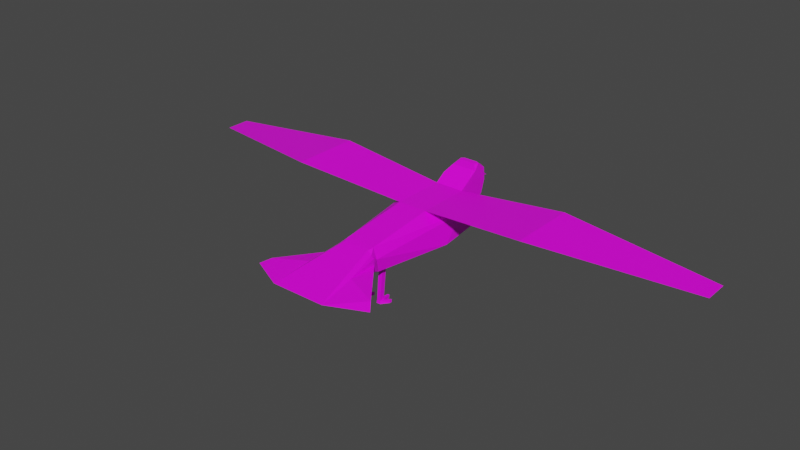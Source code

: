 # Source: bird.blend  (saved by Blender 2.92.15; exported with 4.5.12 LTS)
import bpy
from mathutils import Matrix  # noqa: F401  (used for matrix-valued properties, if any)

bpy.ops.wm.read_factory_settings(use_empty=True)
scene = bpy.context.scene
scene.name = 'Scene'

# ---- collections
col_collection = bpy.data.collections.new('Collection'); scene.collection.children.link(col_collection)

# ---- images (referenced by path relative to the original .blend; pixels are not part of the script)
import os
ASSET_DIR = os.environ.get("B2B_ASSET_DIR", "")  # directory of the original .blend (textures are referenced by path, not embedded)
HERE = os.path.dirname(os.path.abspath(__file__))  # packed textures are extracted next to this script under _unpacked/

def load_image(name, relpath, width, height, colorspace="sRGB"):
    """Load a texture the original file referenced (path relative to the .blend, or extracted next to this script)."""
    p = next((c for c in (os.path.join(HERE, relpath), os.path.join(ASSET_DIR, relpath)) if relpath and os.path.exists(c)), "")
    if p:
        img = bpy.data.images.load(p, check_existing=True)
        img.name = name
    else:  # same state as the original file: an image datablock whose file is absent (Cycles renders it pink)
        img = bpy.data.images.new(name, width, height)
        img.source = "FILE"
        img.filepath = "//" + (relpath or name)
    img.colorspace_settings.name = colorspace
    return img
img_material_base_color = load_image('Material Base Color', 'Material Base Color.png', 1024, 1024, 'sRGB')

# ---- materials (node trees are filled in below, after node groups)
mat_material = bpy.data.materials.new('Material')
mat_material.alpha_threshold = 0.0
mat_material.use_transparent_shadow = False
mat_material.line_color = (0.0, 0.0, 0.0, 1.0)

# ---- material node trees
mat_material.use_nodes = True; mat_material.node_tree.nodes.clear()
_N = mat_material.node_tree.nodes; _L = mat_material.node_tree.links
n0 = _N.new('ShaderNodeOutputMaterial'); n0.name = 'Material Output'; n0.location = (300, 300)
n1 = _N.new('ShaderNodeBsdfPrincipled'); n1.name = 'Principled BSDF'; n1.location = (10, 300)
n1.distribution = 'GGX'
n1.subsurface_method = 'BURLEY'
n1.inputs[2].default_value = 0.4
n1.inputs[3].default_value = 1.45
n1.inputs[27].default_value = (0.0, 0.0, 0.0, 1.0)
n1.inputs[28].default_value = 1.0
n2 = _N.new('ShaderNodeTexImage'); n2.name = 'Image Texture'; n2.location = (-280, 275)
n2.image = img_material_base_color
_L.new(n1.outputs[0], n0.inputs[0])
_L.new(n2.outputs[0], n1.inputs[0])
n0.is_active_output = True

# ---- world
world_world = bpy.data.worlds.new('World'); scene.world = world_world
world_world.use_nodes = True; world_world.node_tree.nodes.clear()
_N = world_world.node_tree.nodes; _L = world_world.node_tree.links
n0 = _N.new('ShaderNodeOutputWorld'); n0.name = 'World Output'; n0.location = (300, 300)
n1 = _N.new('ShaderNodeBackground'); n1.name = 'Background'; n1.location = (10, 300)
n1.inputs[0].default_value = (0.05088, 0.05088, 0.05088, 1.0)
_L.new(n1.outputs[0], n0.inputs[0])
n0.is_active_output = True
world_world.color = (0.05088, 0.05088, 0.05088)
world_world.use_sun_shadow = False
world_world.sun_shadow_jitter_overblur = 0.0

# ---- meshes
me_cube = bpy.data.meshes.new('Cube')
me_cube.from_pydata([(0.5545, 0.2307, -3.114), (0.5545, 0.9925, -2.444), (1.218, 0.8697, -2.527), (0.5545, -0.3692, -2.106), (0.5545, -0.06305, -2.699), (1.218, -0.05431, -2.1), (0.5545, -0.2529, 2.243), (-0.5545, 0.2307, -3.114), (-1.218, 0.8697, -2.527), (-0.5545, 0.9925, -2.444), (-1.218, -0.05431, -2.1), (-0.5545, -0.06305, -2.699), (-0.5545, -0.3692, -2.106), (-0.5545, -0.2529, 2.243), (-0.5545, -0.5426, -0.7613), (-1.218, -0.2278, -0.7556), (0.5545, 0.9925, -0.3798), (1.218, 0.6869, -1.5), (-0.5545, 0.9925, -0.3798), (-1.218, 0.6869, -1.5), (0.5545, -0.5426, -0.7613), (1.218, -0.2278, -0.7556), (4.745, 1.486, -2.444), (10.42, 0.822, -2.444), (-10.42, 0.822, -2.444), (-4.741, 1.486, -2.444), (10.42, 0.822, -1.5), (-4.741, 1.486, 0.1684), (4.745, 1.486, 0.1684), (-10.42, 0.822, -1.5), (0.7845, 0.2198, 2.514), (0.7262, 0.326, 2.329), (0.7561, 0.4323, 2.48), (0.5545, 0.6946, 2.287), (0.5072, 0.663, 2.504), (0.6855, 0.5484, 2.545), (2.143, 0.1841, 4.242), (0.8974, 0.3059, 3.762), (1.054, 0.1078, 5.277), (2.401, 0.04629, 4.576), (0.688, -0.05097, 2.475), (0.6906, -0.1872, 2.199), (0.6713, 0.002761, 2.774), (0.5185, 0.01757, 2.919), (0.5545, -0.08505, 2.692), (-0.7262, 0.326, 2.329), (-0.7845, 0.2198, 2.514), (-0.7561, 0.4323, 2.48), (-2.143, 0.1841, 4.242), (-2.401, 0.04629, 4.576), (-1.013, 0.1078, 5.277), (-0.8974, 0.3059, 3.762), (-0.6855, 0.5484, 2.545), (-0.5072, 0.663, 2.504), (-0.5545, 0.6946, 2.287), (-0.6713, 0.002761, 2.774), (-0.5545, -0.08505, 2.692), (-0.5185, 0.01757, 2.919), (-0.688, -0.05097, 2.475), (-0.6906, -0.1872, 2.199), (4.744, 1.351, -1.5), (4.744, 1.351, -2.444), (-4.722, 1.35, -1.5), (-4.736, 1.351, -2.444), (-0.08741, 0.9064, -4.278), (0.08741, 0.9064, -4.278), (0.1536, 0.9261, -3.923), (0.5016, 0.942, -3.856), (0.5545, 0.4931, -3.62), (0.1541, 1.15, -3.998), (0.2619, 1.405, -3.984), (0.3894, 1.34, -3.974), (0.2619, 1.616, -3.687), (0.2979, 1.602, -3.511), (0.3894, 1.604, -3.624), (0.4101, 1.5, -3.207), (0.5545, 1.264, -2.857), (0.5016, 1.435, -3.272), (-0.4101, 1.5, -3.207), (-0.5016, 1.435, -3.272), (-0.5545, 1.264, -2.857), (-0.2979, 1.602, -3.511), (-0.2619, 1.616, -3.687), (-0.3894, 1.604, -3.624), (-0.2619, 1.405, -3.984), (-0.1541, 1.15, -3.998), (-0.3894, 1.34, -3.974), (-0.1536, 0.9261, -3.923), (-0.5545, 0.4931, -3.62), (-0.5016, 0.942, -3.856), (-0.008219, 0.8711, -3.923), (0.005629, 1.165, -4.092), (-0.0008813, 0.6828, -4.716), (0.004043, 1.405, -3.984), (-0.4627, -0.3018, 1.736), (0.4627, -0.3018, 1.736), (0.4627, -0.319, 1.558), (0.7632, 0.4032, 3.802), (-0.4627, -0.319, 1.558), (-0.7384, 0.4091, 3.772), (-2.384e-07, 0.04629, 4.576), (0.02082, 0.1078, 5.277), (-0.4463, -1.559, 1.85), (-0.4463, -1.566, 1.672), (-0.2984, -0.3018, 1.736), (0.2984, -0.3018, 1.736), (0.2984, -0.319, 1.558), (-0.2984, -0.319, 1.558), (0.4463, -1.559, 1.85), (0.4463, -1.566, 1.672), (0.3148, -1.566, 1.672), (0.3148, -1.559, 1.85), (-0.3148, -1.559, 1.85), (-0.3148, -1.566, 1.672), (-0.4627, -1.68, 1.696), (-0.2984, -1.68, 1.696), (0.4627, -1.672, 1.875), (0.4627, -1.68, 1.696), (-0.2984, -1.672, 1.875), (-0.4627, -1.672, 1.875), (0.2984, -1.68, 1.696), (0.2984, -1.672, 1.875), (-0.4217, -1.566, 1.342), (-0.3395, -1.566, 1.342), (0.3395, -1.566, 1.342), (0.4217, -1.566, 1.342), (-0.4217, -1.68, 1.366), (-0.3395, -1.68, 1.366), (0.3395, -1.68, 1.366), (0.4217, -1.68, 1.366), (-0.6627, -1.566, 1.505), (-0.6627, -1.559, 1.594), (0.09839, -1.566, 1.505), (0.09839, -1.559, 1.594), (-0.6627, -1.68, 1.517), (-0.6627, -1.672, 1.606), (0.09839, -1.68, 1.517), (0.09839, -1.672, 1.606), (0.6627, -1.559, 1.594), (0.6627, -1.566, 1.505), (-0.09839, -1.559, 1.594), (-0.09839, -1.566, 1.505), (0.6627, -1.672, 1.606), (0.6627, -1.68, 1.517), (-0.09839, -1.672, 1.606), (-0.09839, -1.68, 1.517), (-0.3066, -0.9427, 1.615), (-0.4545, -0.9427, 1.615), (-0.4545, -0.9302, 1.793), (-0.3066, -0.9302, 1.793), (0.3066, -0.9427, 1.615), (0.3066, -0.9302, 1.793), (0.4545, -0.9302, 1.793), (0.4545, -0.9427, 1.615)], [], [(15, 19, 8, 10), (51, 99, 53, 52), (153, 152, 108, 109), (33, 31, 17, 16), (0, 1, 2), (3, 4, 5), (31, 41, 21, 17), (43, 39, 100, 49, 57), (7, 8, 9), (10, 11, 12), (55, 48, 46, 58), (98, 94, 13, 59, 15, 14), (13, 6, 44, 56), (2, 5, 4, 0), (32, 35, 37), (7, 11, 10, 8), (54, 33, 16, 18), (34, 53, 99, 50, 101, 38, 97), (9, 8, 63, 25), (83, 86, 89, 79), (20, 3, 5, 21), (3, 12, 11, 4), (41, 44, 6), (47, 51, 52), (16, 17, 60, 28), (12, 14, 15, 10), (5, 2, 17, 21), (1, 9, 18, 16), (13, 56, 59), (11, 7, 0, 4), (27, 25, 24, 29), (22, 28, 26, 23), (1, 16, 28, 22), (17, 2, 61, 60), (19, 18, 27, 62), (2, 1, 22, 61), (8, 19, 62, 63), (18, 9, 25, 27), (30, 31, 32), (33, 34, 35), (36, 37, 38, 39), (42, 43, 44), (45, 46, 47), (48, 49, 50, 51), (52, 53, 54), (55, 56, 57), (36, 30, 32, 37), (31, 33, 35, 32), (34, 97, 37, 35), (40, 42, 44, 41), (54, 45, 47, 52), (46, 48, 51, 47), (50, 99, 51), (55, 58, 59, 56), (57, 49, 48, 55), (45, 59, 58, 46), (39, 43, 42, 36), (41, 31, 30, 40), (33, 54, 53, 34), (100, 39, 38, 101), (12, 3, 20, 14), (36, 42, 40, 30), (71, 74, 77, 67), (28, 60, 26), (61, 22, 23), (60, 61, 23, 26), (62, 27, 29), (25, 63, 24), (63, 62, 29, 24), (82, 72, 70, 93, 84), (1, 0, 68, 76), (7, 9, 80, 88), (9, 1, 76, 80), (43, 57, 56, 44), (78, 75, 73, 81), (66, 67, 68), (69, 70, 71), (72, 73, 74), (75, 76, 77), (78, 79, 80), (81, 82, 83), (84, 85, 86), (87, 88, 89), (66, 69, 71, 67), (70, 72, 74, 71), (73, 75, 77, 74), (76, 68, 67, 77), (78, 81, 83, 79), (82, 84, 86, 83), (85, 87, 89, 86), (88, 80, 79, 89), (80, 76, 75, 78), (72, 82, 81, 73), (68, 88, 87, 90, 66), (84, 93, 91, 85), (69, 66, 65), (87, 85, 64), (66, 90, 92, 65), (85, 91, 92, 64), (92, 90, 87, 64), (92, 91, 69, 65), (91, 93, 70, 69), (54, 18, 19, 45), (45, 19, 15, 59), (37, 97, 38), (95, 96, 20, 21, 41, 6), (14, 20, 96, 106, 107, 98), (0, 7, 88, 68), (94, 104, 105, 95, 6, 13), (49, 100, 101, 50), (112, 102, 119, 118), (106, 105, 104, 107), (151, 150, 110, 111), (110, 109, 125, 124), (152, 151, 111, 108), (147, 146, 113, 103), (150, 153, 109, 110), (149, 148, 102, 112), (148, 147, 103, 102), (146, 149, 112, 113), (120, 117, 116, 121), (114, 115, 118, 119), (121, 111, 133, 137), (108, 111, 121, 116), (120, 121, 137, 136), (113, 115, 127, 123), (118, 115, 145, 144), (115, 113, 141, 145), (124, 125, 129, 128), (122, 123, 127, 126), (115, 114, 126, 127), (120, 110, 124, 128), (117, 120, 128, 129), (114, 103, 122, 126), (103, 113, 123, 122), (109, 117, 129, 125), (131, 130, 134, 135), (133, 132, 136, 137), (102, 103, 130, 131), (110, 120, 136, 132), (114, 119, 135, 134), (103, 114, 134, 130), (111, 110, 132, 133), (119, 102, 131, 135), (139, 138, 142, 143), (141, 140, 144, 145), (112, 118, 144, 140), (108, 116, 142, 138), (116, 117, 143, 142), (109, 108, 138, 139), (113, 112, 140, 141), (117, 109, 139, 143), (107, 104, 149, 146), (94, 98, 147, 148), (104, 94, 148, 149), (98, 107, 146, 147), (106, 96, 153, 150), (95, 105, 151, 152), (105, 106, 150, 151), (96, 95, 152, 153)])
_uv = me_cube.uv_layers.new(name='UVMap')
_uv.uv.foreach_set('vector', [0.8435, 0.2048, 0.8797, 0.236, 0.8859, 0.2779, 0.8488, 0.2596, 0.3403, 0.4087, 0.3405, 0.4155, 0.2884, 0.4255, 0.2903, 0.4179, 0.6024, 0.904, 0.6097, 0.9041, 0.6097, 0.9298, 0.6024, 0.9294, 0.789, 0.5291, 0.8045, 0.5278, 0.7872, 0.6838, 0.7742, 0.6373, 0.642, 0.8329, 0.6131, 0.8313, 0.6193, 0.8046, 0.5678, 0.08391, 0.5683, 0.05995, 0.5953, 0.08433, 0.8045, 0.5278, 0.8251, 0.5336, 0.8251, 0.6543, 0.7872, 0.6838, 0.5668, 0.2888, 0.6434, 0.3562, 0.5457, 0.3562, 0.448, 0.3562, 0.5246, 0.2888, 0.7286, 0.4697, 0.7059, 0.498, 0.6997, 0.4712, 0.4961, 0.08433, 0.5231, 0.05995, 0.5227, 0.08391, 0.5183, 0.2829, 0.4587, 0.3428, 0.5141, 0.2724, 0.5176, 0.2707, 0.5264, 0.2331, 0.5264, 0.2404, 0.5227, 0.2611, 0.5173, 0.2593, 0.4958, 0.139, 0.5224, 0.1386, 0.5227, 0.2611, 0.5679, 0.2611, 0.5681, 0.2795, 0.523, 0.2795, 0.7787, 0.7254, 0.8167, 0.7089, 0.8148, 0.7327, 0.8025, 0.7493, 0.8004, 0.5216, 0.7955, 0.5188, 0.8071, 0.4697, 0.8603, 0.3029, 0.8489, 0.2857, 0.8488, 0.2596, 0.8859, 0.2779, 0.2794, 0.4237, 0.2794, 0.4687, 0.1703, 0.4692, 0.1703, 0.4241, 0.2884, 0.4667, 0.2884, 0.4255, 0.3405, 0.4155, 0.4024, 0.4037, 0.4024, 0.4457, 0.4024, 0.4876, 0.3417, 0.4765, 0.6997, 0.4712, 0.7059, 0.498, 0.6945, 0.6421, 0.689, 0.6426, 0.812, 0.8492, 0.7951, 0.8552, 0.7842, 0.8419, 0.8141, 0.8331, 0.5675, 0.1386, 0.5678, 0.08391, 0.5953, 0.08433, 0.595, 0.139, 0.5678, 0.08391, 0.5227, 0.08391, 0.5231, 0.05995, 0.5683, 0.05995, 0.5735, 0.2593, 0.5681, 0.2795, 0.5679, 0.2611, 0.8751, 0.07539, 0.8714, 0.02281, 0.8801, 0.07309, 0.4691, 0.4304, 0.5151, 0.4566, 0.516, 0.6011, 0.448, 0.6019, 0.5227, 0.08391, 0.5224, 0.1386, 0.4958, 0.139, 0.4961, 0.08433, 0.8167, 0.7089, 0.7787, 0.7254, 0.7872, 0.6838, 0.8251, 0.6543, 0.08641, 0.4688, 0.08641, 0.4238, 0.1703, 0.4241, 0.1703, 0.4692, 0.5227, 0.2611, 0.523, 0.2795, 0.5173, 0.2593, 0.5231, 0.05995, 0.5236, 0.04325, 0.5687, 0.04325, 0.5683, 0.05995, 0.1914, 0.2559, 0.08525, 0.2554, 0.08681, 0.02281, 0.1252, 0.02299, 0.08525, 0.6405, 0.1914, 0.641, 0.1252, 0.8689, 0.08681, 0.8687, 0.08641, 0.4688, 0.1703, 0.4692, 0.1914, 0.641, 0.08525, 0.6405, 0.5151, 0.4566, 0.5568, 0.4565, 0.5544, 0.6008, 0.516, 0.6011, 0.7562, 0.397, 0.7101, 0.4241, 0.689, 0.2542, 0.757, 0.2554, 0.6193, 0.8046, 0.6131, 0.8313, 0.6024, 0.6598, 0.6079, 0.6601, 0.7979, 0.3977, 0.7562, 0.397, 0.757, 0.2554, 0.7955, 0.2552, 0.1703, 0.4241, 0.08641, 0.4238, 0.08525, 0.2554, 0.1914, 0.2559, 0.8091, 0.5205, 0.8045, 0.5278, 0.8004, 0.5216, 0.2794, 0.4687, 0.2884, 0.4667, 0.2903, 0.4736, 0.3601, 0.5318, 0.3403, 0.4816, 0.4024, 0.4876, 0.374, 0.5419, 0.573, 0.2829, 0.5668, 0.2888, 0.5681, 0.2795, 0.8707, 0.0815, 0.8665, 0.07373, 0.8751, 0.07539, 0.3601, 0.3579, 0.374, 0.347, 0.4024, 0.4037, 0.3403, 0.4087, 0.2903, 0.4179, 0.2884, 0.4255, 0.2794, 0.4237, 0.5183, 0.2829, 0.523, 0.2795, 0.5246, 0.2888, 0.3601, 0.5318, 0.2898, 0.4765, 0.2879, 0.476, 0.3403, 0.4816, 0.8045, 0.5278, 0.789, 0.5291, 0.7955, 0.5188, 0.8004, 0.5216, 0.2884, 0.4667, 0.3417, 0.4765, 0.3403, 0.4816, 0.2903, 0.4736, 0.5736, 0.2707, 0.573, 0.2829, 0.5681, 0.2795, 0.5735, 0.2593, 0.8859, 0.08412, 0.8707, 0.0815, 0.8751, 0.07539, 0.8801, 0.07309, 0.2898, 0.4128, 0.3601, 0.3579, 0.3403, 0.4087, 0.2879, 0.4147, 0.4024, 0.4037, 0.3405, 0.4155, 0.3403, 0.4087, 0.5183, 0.2829, 0.5176, 0.2707, 0.5173, 0.2593, 0.523, 0.2795, 0.5246, 0.2888, 0.448, 0.3562, 0.4587, 0.3428, 0.5183, 0.2829, 0.8707, 0.0815, 0.8497, 0.0863, 0.8556, 0.07524, 0.8665, 0.07373, 0.6434, 0.3562, 0.5668, 0.2888, 0.573, 0.2829, 0.6331, 0.3428, 0.8251, 0.5336, 0.8045, 0.5278, 0.8091, 0.5205, 0.8198, 0.5222, 0.2794, 0.4687, 0.2794, 0.4237, 0.2884, 0.4255, 0.2884, 0.4667, 0.5457, 0.3562, 0.6434, 0.3562, 0.5887, 0.3848, 0.5466, 0.3848, 0.5227, 0.08391, 0.5678, 0.08391, 0.5675, 0.1386, 0.5224, 0.1386, 0.6331, 0.3428, 0.573, 0.2829, 0.5736, 0.2707, 0.5779, 0.2724, 0.8643, 0.3485, 0.8812, 0.3543, 0.8832, 0.3701, 0.8533, 0.3617, 0.448, 0.6019, 0.516, 0.6011, 0.5184, 0.8314, 0.6079, 0.6601, 0.6024, 0.6598, 0.642, 0.4304, 0.516, 0.6011, 0.5544, 0.6008, 0.5568, 0.8311, 0.5184, 0.8314, 0.757, 0.2554, 0.689, 0.2542, 0.7594, 0.02281, 0.689, 0.6426, 0.6945, 0.6421, 0.7286, 0.872, 0.7955, 0.2552, 0.757, 0.2554, 0.7594, 0.02281, 0.7979, 0.02317, 0.03441, 0.4375, 0.03441, 0.4587, 0.02281, 0.458, 0.02281, 0.4475, 0.02281, 0.4367, 0.8871, 0.4082, 0.8462, 0.403, 0.8435, 0.3799, 0.8868, 0.3881, 0.7766, 0.8007, 0.8175, 0.795, 0.8175, 0.815, 0.7742, 0.8237, 0.08641, 0.4238, 0.08641, 0.4688, 0.06897, 0.4696, 0.06897, 0.4246, 0.5668, 0.2888, 0.5246, 0.2888, 0.523, 0.2795, 0.5681, 0.2795, 0.05416, 0.4311, 0.05416, 0.4644, 0.04156, 0.4602, 0.04156, 0.436, 0.8816, 0.8238, 0.8821, 0.838, 0.8632, 0.8401, 0.8909, 0.8238, 0.9012, 0.8282, 0.8986, 0.8334, 0.03441, 0.4587, 0.04156, 0.4602, 0.03699, 0.4639, 0.8871, 0.3708, 0.8868, 0.3881, 0.8832, 0.3701, 0.05416, 0.4311, 0.05168, 0.4272, 0.06897, 0.4246, 0.04156, 0.436, 0.03441, 0.4375, 0.03699, 0.4322, 0.9012, 0.8069, 0.8909, 0.8113, 0.8986, 0.8017, 0.8816, 0.8113, 0.8632, 0.795, 0.8821, 0.7971, 0.8816, 0.8238, 0.8909, 0.8238, 0.8986, 0.8334, 0.8821, 0.838, 0.02281, 0.458, 0.03441, 0.4587, 0.03699, 0.4639, 0.02338, 0.4629, 0.04156, 0.4602, 0.05416, 0.4644, 0.05168, 0.4679, 0.03699, 0.4639, 0.8868, 0.3881, 0.8435, 0.3799, 0.8533, 0.3617, 0.8832, 0.3701, 0.05416, 0.4311, 0.04156, 0.436, 0.03699, 0.4322, 0.05168, 0.4272, 0.03441, 0.4375, 0.02281, 0.4367, 0.02338, 0.4313, 0.03699, 0.4322, 0.8909, 0.8113, 0.8816, 0.8113, 0.8821, 0.7971, 0.8986, 0.8017, 0.7742, 0.8237, 0.8175, 0.815, 0.8141, 0.8331, 0.7842, 0.8419, 0.06897, 0.4246, 0.06897, 0.4696, 0.05416, 0.4644, 0.05416, 0.4311, 0.03441, 0.4587, 0.03441, 0.4375, 0.04156, 0.436, 0.04156, 0.4602, 0.8632, 0.8401, 0.8632, 0.795, 0.8816, 0.8113, 0.8794, 0.8172, 0.8816, 0.8238, 0.9012, 0.8069, 0.9012, 0.8177, 0.8918, 0.8178, 0.8909, 0.8113, 0.7762, 0.9011, 0.7858, 0.9008, 0.7824, 0.9148, 0.8748, 0.9198, 0.8652, 0.9195, 0.8713, 0.9056, 0.9329, 0.9182, 0.9263, 0.9181, 0.9263, 0.8857, 0.9302, 0.9037, 0.8652, 0.9195, 0.8632, 0.9156, 0.8748, 0.8857, 0.8713, 0.9056, 0.9263, 0.8857, 0.9263, 0.9181, 0.9204, 0.9182, 0.9231, 0.9037, 0.7858, 0.9343, 0.7742, 0.9044, 0.7762, 0.9011, 0.7824, 0.9148, 0.8918, 0.8178, 0.9012, 0.8177, 0.9012, 0.8282, 0.8909, 0.8238, 0.2794, 0.4237, 0.1703, 0.4241, 0.1255, 0.396, 0.282, 0.4155, 0.8707, 0.0815, 0.8797, 0.236, 0.8435, 0.2048, 0.8497, 0.0863, 0.3403, 0.4816, 0.3417, 0.4765, 0.4024, 0.4876, 0.5641, 0.2404, 0.5641, 0.2331, 0.5675, 0.1386, 0.595, 0.139, 0.5735, 0.2593, 0.5679, 0.2611, 0.5224, 0.1386, 0.5675, 0.1386, 0.5641, 0.2331, 0.5574, 0.2331, 0.5331, 0.2331, 0.5264, 0.2331, 0.5687, 0.04325, 0.5236, 0.04325, 0.5239, 0.02281, 0.5691, 0.02281, 0.5264, 0.2404, 0.5331, 0.2404, 0.5574, 0.2404, 0.5641, 0.2404, 0.5679, 0.2611, 0.5227, 0.2611, 0.448, 0.3562, 0.5457, 0.3562, 0.5466, 0.3848, 0.5045, 0.3848, 0.8714, 0.6227, 0.8767, 0.6227, 0.8774, 0.6274, 0.8707, 0.6274, 0.5574, 0.2331, 0.5574, 0.2404, 0.5331, 0.2404, 0.5331, 0.2331, 0.878, 0.6987, 0.8707, 0.6988, 0.8708, 0.6734, 0.878, 0.6731, 0.9315, 0.2628, 0.9368, 0.2628, 0.9358, 0.2762, 0.9324, 0.2762, 0.8711, 0.4953, 0.8771, 0.4953, 0.8767, 0.521, 0.8714, 0.521, 0.9294, 0.5918, 0.9234, 0.5918, 0.9237, 0.5663, 0.929, 0.5663, 0.9234, 0.4952, 0.9294, 0.4952, 0.929, 0.5207, 0.9237, 0.5207, 0.8711, 0.597, 0.8771, 0.597, 0.8767, 0.6227, 0.8714, 0.6227, 0.4552, 0.9026, 0.448, 0.9028, 0.448, 0.8773, 0.4552, 0.877, 0.5009, 0.9025, 0.5081, 0.9026, 0.5081, 0.9283, 0.5009, 0.9279, 0.03352, 0.9308, 0.03751, 0.9254, 0.04334, 0.9297, 0.03935, 0.9351, 0.09966, 0.9308, 0.1037, 0.9254, 0.1095, 0.9297, 0.1055, 0.9351, 0.9284, 0.7493, 0.9237, 0.7486, 0.9236, 0.7387, 0.9283, 0.739, 0.8714, 0.521, 0.8767, 0.521, 0.8774, 0.5258, 0.8707, 0.5258, 0.03352, 0.9308, 0.03935, 0.9351, 0.02573, 0.9351, 0.02281, 0.9329, 0.9362, 0.09634, 0.9315, 0.09734, 0.9316, 0.08393, 0.9362, 0.08292, 0.1095, 0.9297, 0.1037, 0.9254, 0.1027, 0.9145, 0.1056, 0.9167, 0.9204, 0.9642, 0.9252, 0.9638, 0.9252, 0.9726, 0.9205, 0.9724, 0.9741, 0.9685, 0.9708, 0.9685, 0.9708, 0.9638, 0.9741, 0.9638, 0.9772, 0.6778, 0.9738, 0.6778, 0.9738, 0.6731, 0.9772, 0.6731, 0.1037, 0.9254, 0.09966, 0.9308, 0.08989, 0.9214, 0.09189, 0.9187, 0.689, 0.9176, 0.6937, 0.9186, 0.6937, 0.9321, 0.689, 0.9311, 0.03751, 0.9254, 0.03352, 0.9308, 0.02374, 0.9214, 0.02574, 0.9187, 0.9315, 0.02281, 0.9362, 0.02383, 0.9362, 0.03731, 0.9315, 0.03633, 0.9327, 0.3485, 0.9381, 0.3485, 0.937, 0.3619, 0.9337, 0.3619, 0.9362, 0.1564, 0.9315, 0.1574, 0.9316, 0.144, 0.9362, 0.143, 0.9315, 0.2066, 0.9317, 0.203, 0.9363, 0.2032, 0.9362, 0.2069, 0.9236, 0.7387, 0.9237, 0.7351, 0.9284, 0.7354, 0.9283, 0.739, 0.9282, 0.6895, 0.9236, 0.6839, 0.9259, 0.6731, 0.9282, 0.6758, 0.9516, 0.8038, 0.9468, 0.8034, 0.9469, 0.7952, 0.9516, 0.795, 0.09966, 0.9308, 0.1055, 0.9351, 0.09187, 0.9351, 0.08895, 0.9329, 0.9374, 0.4164, 0.9327, 0.416, 0.9328, 0.4078, 0.9374, 0.4076, 0.1597, 0.9309, 0.1551, 0.9254, 0.1574, 0.9145, 0.1597, 0.9173, 0.9363, 0.2172, 0.9316, 0.2164, 0.9315, 0.2066, 0.9362, 0.2069, 0.3061, 0.9295, 0.3059, 0.9258, 0.3106, 0.9256, 0.3107, 0.9292, 0.3564, 0.9295, 0.3563, 0.9258, 0.361, 0.9256, 0.3611, 0.9292, 0.3564, 0.9152, 0.3611, 0.9145, 0.361, 0.9256, 0.3563, 0.9258, 0.306, 0.9152, 0.3107, 0.9145, 0.3106, 0.9256, 0.3059, 0.9258, 0.04334, 0.9297, 0.03751, 0.9254, 0.03652, 0.9145, 0.03944, 0.9167, 0.2556, 0.92, 0.2603, 0.9145, 0.2603, 0.9281, 0.258, 0.9308, 0.2053, 0.92, 0.21, 0.9145, 0.21, 0.9281, 0.2077, 0.9308, 0.8632, 0.9658, 0.8679, 0.9654, 0.8679, 0.9742, 0.8632, 0.974, 0.5009, 0.877, 0.5081, 0.877, 0.5081, 0.9026, 0.5009, 0.9025, 0.4552, 0.9283, 0.448, 0.9282, 0.448, 0.9028, 0.4552, 0.9026, 0.8707, 0.5714, 0.8774, 0.5714, 0.8771, 0.597, 0.8711, 0.597, 0.9297, 0.6173, 0.923, 0.6173, 0.9234, 0.5918, 0.9294, 0.5918, 0.923, 0.4697, 0.9297, 0.4697, 0.9294, 0.4952, 0.9234, 0.4952, 0.8707, 0.4697, 0.8774, 0.4697, 0.8771, 0.4953, 0.8711, 0.4953, 0.878, 0.7243, 0.8707, 0.7243, 0.8707, 0.6988, 0.878, 0.6987, 0.6024, 0.8785, 0.6097, 0.8785, 0.6097, 0.9041, 0.6024, 0.904])
me_cube.materials.append(mat_material)
me_cube.use_remesh_preserve_volume = False
me_cube.use_remesh_preserve_attributes = False
me_cube.use_mirror_vertex_groups = False
me_cube.update()
arm_armature = bpy.data.armatures.new('Armature')  # bones are not reproduced

# ---- objects
ob_cube = bpy.data.objects.new('Cube', me_cube)
ob_armature = bpy.data.objects.new('Armature', arm_armature)

# ---- transforms, parenting, visibility, modifiers, constraints
ob_cube.parent = ob_armature
ob_cube.matrix_parent_inverse = Matrix(((1.0, -0.0, 0.0, 5.205e-17), (-0.0, 1.0, -0.0, -2.405), (0.0, 0.0, 1.0, -4.5), (-0.0, 0.0, -0.0, 1.0)))
ob_cube.location = (-5.294e-23, 2.17, 6.905)
ob_cube.lock_rotations_4d = False
ob_cube.empty_display_type = 'ARROWS'
ob_cube.lineart.crease_threshold = 0.0
_vg = ob_cube.vertex_groups.new(name='Bone')
for _i, _w in zip([0, 1, 4, 7, 9, 11, 64, 65, 66, 67, 68, 69, 70, 71, 72, 73, 74, 75, 76, 77, 78, 79, 80, 81, 82, 83, 84, 85, 86, 87, 88, 89, 90, 91, 92, 93], [0.1841, 0.05391, 0.05072, 0.1618, 0.0504, 0.05776, 1.0, 1.0, 1.0, 0.9602, 0.7922, 1.0, 1.0, 1.0, 1.0, 0.997, 1.0, 0.9212, 0.7263, 0.9185, 0.9246, 0.9294, 0.7325, 0.9975, 1.0, 1.0, 1.0, 1.0, 1.0, 1.0, 0.7704, 0.9526, 0.993, 1.0, 1.0, 1.0]): _vg.add([_i], _w, 'REPLACE')
_vg = ob_cube.vertex_groups.new(name='Bone.001')
for _i, _w in zip([0, 3, 4, 5, 7, 10, 11, 12, 67, 68, 80, 88, 89, 90], [0.6742, 0.09869, 0.7053, 0.06558, 0.7145, 0.05909, 0.668, 0.09139, 0.03984, 0.2009, 0.01144, 0.1991, 0.04741, 0.00698]): _vg.add([_i], _w, 'REPLACE')
_vg = ob_cube.vertex_groups.new(name='Bone.002')
for _i, _w in zip([5, 17, 20, 21], [0.00113, 0.00793, 0.09128, 0.4691]): _vg.add([_i], _w, 'REPLACE')
_vg = ob_cube.vertex_groups.new(name='Bone.003')
for _i, _w in zip([1, 3, 5, 6, 9, 10, 12, 13, 14, 15, 16, 17, 18, 19, 20, 21, 31, 33, 40, 41, 44, 45, 54, 58, 59, 94, 95, 96, 98, 104, 105, 106, 107, 146, 147, 148, 149, 150, 151, 152, 153], [0.02227, 0.06361, 0.01368, 0.2042, 0.007804, 0.0889, 0.07172, 0.09097, 0.8754, 0.7052, 0.7746, 0.1095, 0.7544, 0.1111, 0.8208, 0.2817, 0.03492, 0.05388, 0.01319, 0.1392, 0.0121, 0.02893, 0.05115, 0.02497, 0.08062, 0.2627, 0.4536, 0.5423, 0.2995, 0.355, 0.4203, 0.3265, 0.2736, 0.03552, 0.01527, 0.01364, 0.03749, 0.05866, 0.05943, 0.04249, 0.04598]): _vg.add([_i], _w, 'REPLACE')
_vg = ob_cube.vertex_groups.new(name='Bone.004')
for _i, _w in zip([6, 16, 30, 31, 32, 33, 34, 35, 36, 37, 38, 39, 40, 41, 42, 43, 44, 47, 50, 52, 53, 54, 56, 57, 95, 96, 97, 100, 101, 105, 106], [0.2639, 0.03498, 0.9558, 0.8657, 0.9882, 0.8821, 0.9131, 0.9696, 1.0, 1.0, 0.8518, 1.0, 0.8715, 0.3403, 0.9482, 0.9207, 0.8532, 0.001531, 0.2712, 0.028, 0.07535, 0.06088, 0.023, 0.009455, 0.09616, 0.06645, 1.0, 0.4828, 0.5879, 0.04561, 0.01858]): _vg.add([_i], _w, 'REPLACE')
_vg = ob_cube.vertex_groups.new(name='Bone.005')
for _i, _w in zip([13, 15, 18, 33, 34, 35, 38, 40, 42, 43, 44, 45, 46, 47, 48, 49, 50, 51, 52, 53, 54, 55, 56, 57, 58, 59, 94, 98, 99, 100, 101, 104, 107], [0.2784, 0.006375, 0.04527, 0.06403, 0.08687, 0.03043, 0.1482, 0.005881, 0.02634, 0.07931, 0.05468, 0.8477, 0.9652, 0.9695, 1.0, 1.0, 0.7288, 1.0, 0.972, 0.9247, 0.8813, 1.0, 0.8591, 0.9905, 0.68, 0.2664, 0.07647, 0.0683, 1.0, 0.5172, 0.4121, 0.04367, 0.04099]): _vg.add([_i], _w, 'REPLACE')
_vg = ob_cube.vertex_groups.new(name='Bone.006')
for _i, _w in zip([1, 3, 4, 7, 8, 9, 10, 11, 12, 14, 15, 18, 19, 78, 79, 80, 81, 88], [0.02104, 0.07187, 0.01231, 0.1237, 0.9386, 0.9248, 0.852, 0.2574, 0.7673, 0.09266, 0.2788, 0.2003, 0.8889, 0.07537, 0.07065, 0.2561, 0.002538, 0.03053]): _vg.add([_i], _w, 'REPLACE')
_vg = ob_cube.vertex_groups.new(name='Bone.010')
for _i, _w in zip([27], [0.4005]): _vg.add([_i], _w, 'REPLACE')
_vg = ob_cube.vertex_groups.new(name='Bone.011')
for _i, _w in zip([8, 24, 25, 27, 29, 62, 63], [0.06144, 1.0, 1.0, 0.5995, 1.0, 1.0, 1.0]): _vg.add([_i], _w, 'REPLACE')
_vg = ob_cube.vertex_groups.new(name='Bone.007')
for _i, _w in zip([0, 1, 2, 3, 4, 5, 9, 11, 12, 16, 17, 20, 21, 68, 73, 75, 76, 77], [0.1417, 0.9028, 0.9652, 0.7658, 0.2317, 0.9196, 0.01695, 0.01691, 0.06961, 0.1904, 0.8826, 0.08795, 0.2491, 0.006953, 0.002962, 0.07883, 0.2737, 0.08152]): _vg.add([_i], _w, 'REPLACE')
_vg = ob_cube.vertex_groups.new(name='Bone.009')
for _i, _w in zip([22, 28, 61], [0.1831, 0.334, 0.3008]): _vg.add([_i], _w, 'REPLACE')
_vg = ob_cube.vertex_groups.new(name='Bone.012')
for _i, _w in zip([2, 22, 23, 26, 28, 60, 61], [0.03477, 0.8169, 1.0, 1.0, 0.666, 1.0, 0.6992]): _vg.add([_i], _w, 'REPLACE')
_vg = ob_cube.vertex_groups.new(name='Bone.008')
for _i, _w in zip([6, 13, 14, 15, 30, 31, 32, 40, 41, 42, 44, 45, 46, 47, 54, 56, 58, 59, 94, 95, 96, 98, 104, 105, 106, 107, 146, 147, 148, 149, 150, 151, 152, 153], [0.5319, 0.6306, 0.03197, 0.009598, 0.04416, 0.09942, 0.01176, 0.1095, 0.5206, 0.02551, 0.08, 0.1234, 0.03479, 0.02893, 0.006671, 0.1179, 0.295, 0.653, 0.6609, 0.4503, 0.3912, 0.6322, 0.6014, 0.5341, 0.655, 0.6854, 0.09495, 0.07253, 0.071, 0.0915, 0.07732, 0.07395, 0.05384, 0.05403]): _vg.add([_i], _w, 'REPLACE')
_vg = ob_cube.vertex_groups.new(name='Bone.013')
for _i, _w in zip([102, 103, 108, 109, 110, 111, 112, 113, 114, 115, 116, 117, 118, 119, 120, 121, 122, 123, 124, 125, 126, 127, 128, 129, 130, 131, 134, 135, 138, 139, 142, 143, 146, 147, 148, 149, 150, 151, 152, 153], [0.07974, 0.08235, 0.0751, 0.07991, 0.07165, 0.07648, 0.08121, 0.07451, 0.065, 0.05314, 0.06164, 0.06482, 0.061, 0.06185, 0.05544, 0.06079, 0.04359, 0.04567, 0.04052, 0.0382, 0.04361, 0.04701, 0.03849, 0.03743, 0.07554, 0.07549, 0.07399, 0.07262, 0.07122, 0.06936, 0.06898, 0.06964, 0.4269, 0.439, 0.4398, 0.4267, 0.4233, 0.4238, 0.4333, 0.4323]): _vg.add([_i], _w, 'REPLACE')
_vg = ob_cube.vertex_groups.new(name='Bone.014')
for _i, _w in zip([102, 103, 108, 109, 110, 111, 112, 113, 114, 115, 116, 117, 118, 119, 120, 121, 122, 123, 124, 125, 126, 127, 128, 129, 130, 131, 132, 133, 134, 135, 136, 137, 138, 139, 140, 141, 142, 143, 144, 145, 146, 147, 148, 149, 150, 151, 152, 153], [0.3077, 0.3237, 0.3029, 0.3462, 0.348, 0.3205, 0.3323, 0.3455, 0.3157, 0.3732, 0.3548, 0.376, 0.3825, 0.3474, 0.3618, 0.36, 0.2238, 0.2327, 0.2855, 0.2683, 0.2318, 0.2435, 0.2755, 0.2646, 0.3213, 0.3182, 0.1033, 0.1539, 0.3196, 0.3182, 0.1121, 0.1642, 0.3812, 0.395, 0.1552, 0.1149, 0.3812, 0.3887, 0.1709, 0.1138, 0.3605, 0.4105, 0.4115, 0.3607, 0.3586, 0.3585, 0.4058, 0.4056]): _vg.add([_i], _w, 'REPLACE')
_vg = ob_cube.vertex_groups.new(name='Bone.015')
for _i, _w in zip([102, 103, 108, 109, 110, 111, 112, 113, 114, 115, 116, 117, 118, 119, 120, 121, 122, 123, 124, 125, 126, 127, 128, 129, 130, 131, 132, 133, 134, 135, 136, 137, 138, 139, 140, 141, 142, 143, 144, 145, 146, 147, 148, 149, 150, 151, 152, 153], [0.6126, 0.594, 0.622, 0.5739, 0.5804, 0.603, 0.5865, 0.58, 0.6193, 0.5737, 0.5835, 0.5592, 0.5565, 0.5908, 0.5827, 0.5792, 0.7326, 0.7217, 0.674, 0.6935, 0.7246, 0.7095, 0.686, 0.6979, 0.6031, 0.6063, 0.8967, 0.8461, 0.6065, 0.6092, 0.8879, 0.8358, 0.5476, 0.5356, 0.8448, 0.8851, 0.5499, 0.5417, 0.8291, 0.8862, 0.08212, 0.06272, 0.06399, 0.08361, 0.08214, 0.0843, 0.06455, 0.06212]): _vg.add([_i], _w, 'REPLACE')
_m = ob_cube.modifiers.new('Armature', 'ARMATURE')
_m.object = ob_armature
ob_armature.location = (-5.205e-17, 2.405, 4.5)
ob_armature.rotation_euler = (1.571, -0.0, 0.0)
ob_armature.lineart.crease_threshold = 0.0

# ---- collection membership
col_collection.objects.link(ob_cube)
col_collection.objects.link(ob_armature)

# ---- scene / render settings (as saved in the file)
scene.frame_start = 0; scene.frame_end = 840; scene.frame_set(840)
scene.render.engine = 'BLENDER_EEVEE_NEXT'
scene.cycles.use_denoising = False
scene.cycles.samples = 128
scene.cycles.sampling_pattern = 'TABULATED_SOBOL'
scene.cycles.use_adaptive_sampling = False
scene.cycles.use_light_tree = False
scene.view_settings.view_transform = 'Filmic'
bpy.context.view_layer.update()

# ---- added for rendering (the .blend has no active camera and no usable light): camera, sun
cam_auto = bpy.data.cameras.new('AutoCamera')
cam_auto.lens = 50.0
cam_auto.sensor_width = 36.0
cam_auto.clip_end = 1000.0
ob_auto_camera = bpy.data.objects.new('AutoCamera', cam_auto)
scene.collection.objects.link(ob_auto_camera)
ob_auto_camera.location = (21.4786, -26.0527, 21.9844)
ob_auto_camera.rotation_euler = (1.09748, -7.21219e-08, 0.694738)
scene.camera = ob_auto_camera
light_auto_sun = bpy.data.lights.new('AutoSun', 'SUN')
light_auto_sun.energy = 3.0
light_auto_sun.angle = 0.0523599
ob_auto_sun = bpy.data.objects.new('AutoSun', light_auto_sun)
scene.collection.objects.link(ob_auto_sun)
ob_auto_sun.rotation_euler = (0.872665, 0.174533, 0.523599)
bpy.context.view_layer.update()
